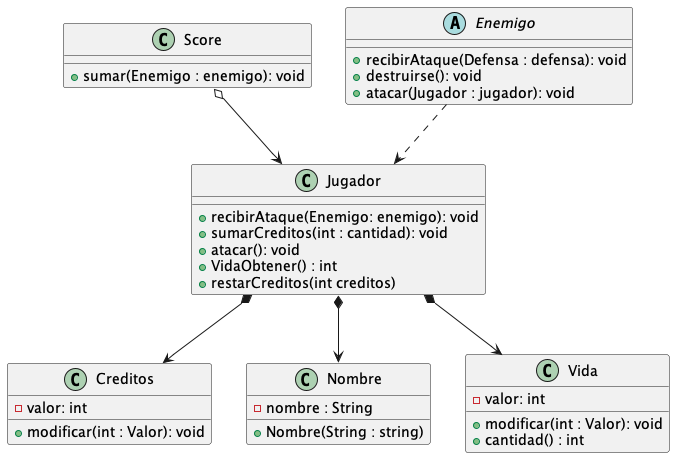

The diagram above was rendered by PlantUML. Its source (embedded in the PNG):
@startuml
'https://plantuml.com/class-diagram

class Jugador {
    +recibirAtaque(Enemigo: enemigo): void
    +sumarCreditos(int : cantidad): void
    +atacar(): void
    +VidaObtener() : int
    +restarCreditos(int creditos)
}

class Creditos {
    -valor: int
    +modificar(int : Valor): void
}

class Nombre {
    -nombre : String
    +Nombre(String : string)
}

class Vida {
    -valor: int
    +modificar(int : Valor): void
    +cantidad() : int
}

class Score {
    +sumar(Enemigo : enemigo): void
}

abstract class Enemigo {
    +recibirAtaque(Defensa : defensa): void
    +destruirse(): void
    +atacar(Jugador : jugador): void
}

Enemigo ..> Jugador
Jugador  *--> Creditos
Jugador  *-->  Nombre
Jugador  *--> Vida
Score  o-->  Jugador

@enduml